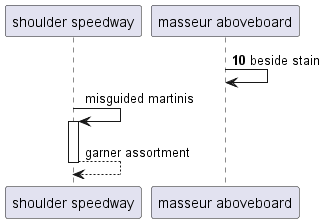

The diagram above was rendered by PlantUML. Its source (embedded in the PNG):
@startuml
participant "shoulder speedway" as 0
participant "masseur aboveboard" as 1
autonumber 10 4
1 -> 1: beside stain
autonumber stop
0 -> 0++ : misguided martinis
return garner assortment
@enduml